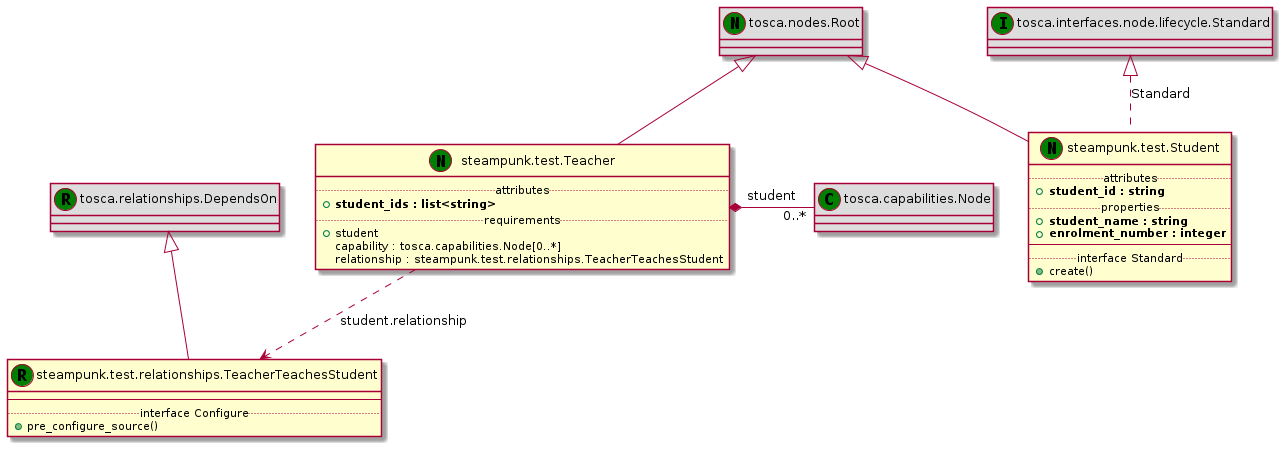

The diagram above was rendered by PlantUML. Its source (embedded in the PNG):
@startuml
set namespaceSeparator none
class "tosca.relationships.DependsOn" << (R,green) >> #DDDDDD
"tosca.relationships.DependsOn" <|-- "steampunk.test.relationships.TeacherTeachesStudent"
class "steampunk.test.relationships.TeacherTeachesStudent" << (R,green) >> {
--
.. interface Configure ..
+pre_configure_source()
}
class "tosca.nodes.Root" << (N,green) >> #DDDDDD
"tosca.nodes.Root" <|-- "steampunk.test.Student"
class "steampunk.test.Student" << (N,green) >> {
.. attributes ..
+<b>student_id : string
.. properties ..
+<b>student_name : string
+<b>enrolment_number : integer
--
.. interface Standard ..
+create()
}
class "tosca.interfaces.node.lifecycle.Standard" << (I,green) >> #DDDDDD
"tosca.interfaces.node.lifecycle.Standard" <|.. "steampunk.test.Student" : Standard
class "tosca.nodes.Root" << (N,green) >> #DDDDDD
"tosca.nodes.Root" <|-- "steampunk.test.Teacher"
class "steampunk.test.Teacher" << (N,green) >> {
.. attributes ..
+<b>student_ids : list<string>
.. requirements ..
+student
 capability : tosca.capabilities.Node[0..*]
 relationship : steampunk.test.relationships.TeacherTeachesStudent
}
class "tosca.capabilities.Node" << (C,green) >> #DDDDDD
"steampunk.test.Teacher" *- "0..*" "tosca.capabilities.Node" : student
"steampunk.test.Teacher" ..> "steampunk.test.relationships.TeacherTeachesStudent" : student.relationship
@enduml